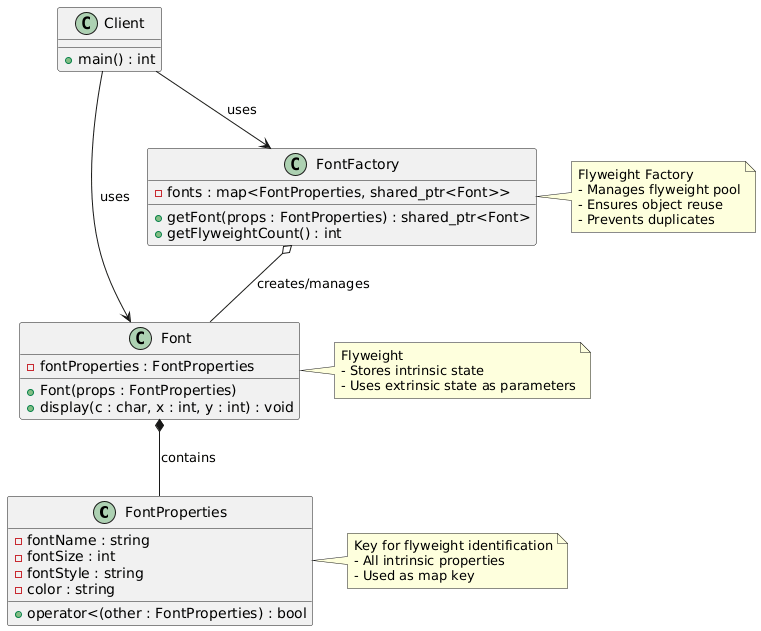

The diagram above was rendered by PlantUML. Its source (embedded in the PNG):
@startuml
class FontProperties {
    - fontName : string
    - fontSize : int
    - fontStyle : string
    - color : string
    + operator<(other : FontProperties) : bool
}

class Font {
    - fontProperties : FontProperties
    + Font(props : FontProperties)
    + display(c : char, x : int, y : int) : void
}

class FontFactory {
    - fonts : map<FontProperties, shared_ptr<Font>>
    + getFont(props : FontProperties) : shared_ptr<Font>
    + getFlyweightCount() : int
}

class Client {
    + main() : int
}

note right of Font : Flyweight\n- Stores intrinsic state\n- Uses extrinsic state as parameters

note right of FontFactory : Flyweight Factory\n- Manages flyweight pool\n- Ensures object reuse\n- Prevents duplicates

note right of FontProperties : Key for flyweight identification\n- All intrinsic properties\n- Used as map key

FontFactory o-- Font : creates/manages
Font *-- FontProperties : contains
Client --> FontFactory : uses
Client --> Font : uses
@enduml